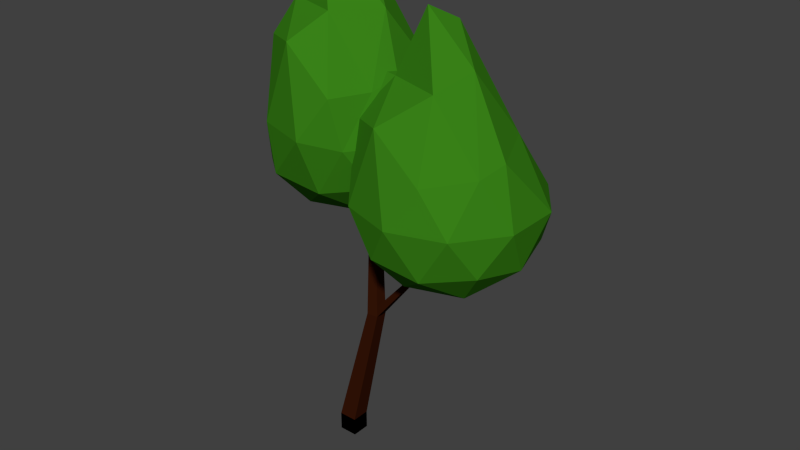# Source: tree1.blend  (saved by Blender 2.76.0; exported with 4.5.12 LTS)
import bpy
from mathutils import Matrix  # noqa: F401  (used for matrix-valued properties, if any)

bpy.ops.wm.read_factory_settings(use_empty=True)
scene = bpy.context.scene
scene.name = 'Scene'

# ---- collections
col_collection_1 = bpy.data.collections.new('Collection 1'); scene.collection.children.link(col_collection_1)

# ---- materials (node trees are filled in below, after node groups)
mat_leaves = bpy.data.materials.new('Leaves')
mat_leaves.alpha_threshold = 0.0
mat_leaves.use_transparent_shadow = False
mat_leaves.diffuse_color = (0.0404, 0.2203, 0.009015, 1.0)
mat_leaves.roughness = 0.5
mat_log = bpy.data.materials.new('Log')
mat_log.alpha_threshold = 0.0
mat_log.use_transparent_shadow = False
mat_log.diffuse_color = (0.03968, 0.008242, 0.002166, 1.0)
mat_log.roughness = 0.5

# ---- material node trees

# ---- world
world_world = bpy.data.worlds.new('World'); scene.world = world_world
world_world.color = (0.05088, 0.05088, 0.05088)
world_world.use_sun_shadow = False
world_world.sun_shadow_jitter_overblur = 0.0
world_world.cycles.sampling_method = 'MANUAL'
world_world.cycles.sample_map_resolution = 256

# ---- meshes
me_icosphere = bpy.data.meshes.new('Icosphere')
me_icosphere.from_pydata([(1.356, -0.03707, 2.334), (2.08, -0.5628, 2.887), (1.08, -0.8877, 2.887), (0.462, -0.03707, 2.887), (1.08, 0.8136, 2.887), (2.08, 0.4887, 2.887), (1.633, -0.8877, 3.781), (0.6328, -0.5628, 4.126), (0.6216, 0.258, 4.117), (1.517, 0.3356, 4.304), (2.146, -0.2844, 3.968), (1.252, -0.2844, 5.238), (1.194, -0.5371, 2.483), (1.782, -0.3461, 2.483), (1.619, -0.8461, 2.808), (2.207, -0.03707, 2.808), (1.782, 0.2719, 2.483), (0.8307, -0.03707, 2.483), (0.6682, -0.5371, 2.808), (1.194, 0.4629, 2.483), (0.6682, 0.4629, 2.808), (1.619, 0.7719, 2.808), (2.307, -0.3461, 3.334), (2.307, 0.2719, 3.334), (1.356, -1.037, 3.334), (1.944, -0.8461, 3.334), (0.4054, -0.3461, 3.334), (0.7686, -0.8461, 3.334), (0.7574, 0.5413, 3.67), (0.3941, 0.04131, 3.67), (1.944, 0.7719, 3.334), (1.345, 0.7323, 3.67), (2.045, -0.5371, 3.86), (1.094, -0.8461, 4.204), (0.4945, -0.2677, 4.54), (0.9778, 0.294, 4.383), (1.94, 0.2156, 4.046), (1.519, -0.5371, 4.529), (1.778, -0.2844, 4.744), (0.9311, -0.3461, 4.529), (0.9198, 0.0413, 4.521), (1.403, -0.01505, 5.08), (0.08673, 0.002845, 2.845), (0.8103, -0.5229, 3.397), (-0.1897, -0.8478, 3.397), (-0.8077, 0.002845, 3.397), (-0.01418, 0.9113, 3.222), (0.8103, 0.5286, 3.397), (0.5722, -0.8764, 4.36), (-0.4278, -0.5514, 4.705), (-0.4958, 0.4862, 4.402), (0.4229, 0.4333, 4.639), (0.8767, -0.2445, 4.479), (-0.01777, -0.2445, 5.749), (-0.07572, -0.4971, 2.994), (0.5121, -0.3062, 2.994), (0.3496, -0.8062, 3.319), (0.9374, 0.002845, 3.319), (0.5121, 0.3119, 2.994), (-0.439, 0.002845, 2.994), (-0.6015, -0.4972, 3.319), (-0.07572, 0.5028, 2.994), (-0.426, 0.5606, 3.143), (0.3496, 0.8119, 3.319), (1.038, -0.3062, 3.845), (1.038, 0.3119, 3.845), (0.2958, -1.026, 3.913), (0.6745, -0.8062, 3.845), (-0.712, -0.1179, 3.618), (-0.2919, -0.8347, 3.913), (-0.3368, 0.639, 4.005), (-0.7232, 0.2695, 3.954), (0.6745, 0.8119, 3.845), (0.251, 0.83, 4.005), (0.7749, -0.4972, 4.37), (0.03297, -0.8347, 4.783), (-0.6228, -0.03948, 4.825), (-0.1164, 0.3916, 4.718), (0.8459, 0.3133, 4.381), (0.2492, -0.4971, 5.04), (0.6834, -0.1867, 5.079), (-0.3386, -0.3062, 5.04), (-0.1975, 0.2695, 4.805), (0.3089, 0.08262, 5.415)], [], [(0, 13, 12), (1, 13, 15), (0, 12, 17), (0, 17, 19), (0, 19, 16), (1, 15, 22), (2, 14, 24), (3, 18, 26), (4, 20, 28), (5, 21, 30), (1, 22, 25), (2, 24, 27), (3, 26, 29), (4, 28, 31), (5, 30, 23), (6, 32, 37), (7, 33, 39), (8, 34, 40), (9, 35, 41), (10, 36, 38), (38, 41, 11), (38, 36, 41), (36, 9, 41), (41, 40, 11), (41, 35, 40), (35, 8, 40), (40, 39, 11), (40, 34, 39), (34, 7, 39), (39, 37, 11), (39, 33, 37), (33, 6, 37), (37, 38, 11), (37, 32, 38), (32, 10, 38), (23, 36, 10), (23, 30, 36), (30, 9, 36), (31, 35, 9), (31, 28, 35), (28, 8, 35), (29, 34, 8), (29, 26, 34), (26, 7, 34), (27, 33, 7), (27, 24, 33), (24, 6, 33), (25, 32, 6), (25, 22, 32), (22, 10, 32), (30, 31, 9), (30, 21, 31), (21, 4, 31), (28, 29, 8), (28, 20, 29), (20, 3, 29), (26, 27, 7), (26, 18, 27), (18, 2, 27), (24, 25, 6), (24, 14, 25), (14, 1, 25), (22, 23, 10), (22, 15, 23), (15, 5, 23), (16, 21, 5), (16, 19, 21), (19, 4, 21), (19, 20, 4), (19, 17, 20), (17, 3, 20), (17, 18, 3), (17, 12, 18), (12, 2, 18), (15, 16, 5), (15, 13, 16), (13, 0, 16), (12, 14, 2), (12, 13, 14), (13, 1, 14), (42, 55, 54), (43, 55, 57), (42, 54, 59), (42, 59, 61), (42, 61, 58), (43, 57, 64), (44, 56, 66), (45, 60, 68), (46, 62, 70), (47, 63, 72), (43, 64, 67), (44, 66, 69), (45, 68, 71), (46, 70, 73), (47, 72, 65), (48, 74, 79), (49, 75, 81), (50, 76, 82), (51, 77, 83), (52, 78, 80), (80, 83, 53), (80, 78, 83), (78, 51, 83), (83, 82, 53), (83, 77, 82), (77, 50, 82), (82, 81, 53), (82, 76, 81), (76, 49, 81), (81, 79, 53), (81, 75, 79), (75, 48, 79), (79, 80, 53), (79, 74, 80), (74, 52, 80), (65, 78, 52), (65, 72, 78), (72, 51, 78), (73, 77, 51), (73, 70, 77), (70, 50, 77), (71, 76, 50), (71, 68, 76), (68, 49, 76), (69, 75, 49), (69, 66, 75), (66, 48, 75), (67, 74, 48), (67, 64, 74), (64, 52, 74), (72, 73, 51), (72, 63, 73), (63, 46, 73), (70, 71, 50), (70, 62, 71), (62, 45, 71), (68, 69, 49), (68, 60, 69), (60, 44, 69), (66, 67, 48), (66, 56, 67), (56, 43, 67), (64, 65, 52), (64, 57, 65), (57, 47, 65), (58, 63, 47), (58, 61, 63), (61, 46, 63), (61, 62, 46), (61, 59, 62), (59, 45, 62), (59, 60, 45), (59, 54, 60), (54, 44, 60), (57, 58, 47), (57, 55, 58), (55, 42, 58), (54, 56, 44), (54, 55, 56), (55, 43, 56)])
_ca = me_icosphere.color_attributes.new('Col', 'BYTE_COLOR', 'CORNER')
_ca.data.foreach_set('color', [0.01444, 0.2961, 0.0331, 1.0, 0.01521, 0.3005, 0.03434, 1.0, 0.01938, 0.3095, 0.04092, 1.0, 0.01444, 0.2961, 0.0331, 1.0, 0.01521, 0.3005, 0.03434, 1.0, 0.01444, 0.2961, 0.0331, 1.0, 0.01444, 0.2961, 0.0331, 1.0, 0.01444, 0.2961, 0.0331, 1.0, 0.01444, 0.2961, 0.0331, 1.0, 0.01444, 0.2961, 0.0331, 1.0, 0.01444, 0.2961, 0.0331, 1.0, 0.01444, 0.2961, 0.0331, 1.0, 0.01444, 0.2961, 0.0331, 1.0, 0.01444, 0.2961, 0.0331, 1.0, 0.01444, 0.2961, 0.0331, 1.0, 0.01444, 0.2961, 0.0331, 1.0, 0.01444, 0.2961, 0.0331, 1.0, 0.01444, 0.2961, 0.0331, 1.0, 0.01444, 0.2961, 0.0331, 1.0, 0.01521, 0.2961, 0.03434, 1.0, 0.01444, 0.2961, 0.0331, 1.0, 0.01444, 0.2961, 0.0331, 1.0, 0.01444, 0.2961, 0.0331, 1.0, 0.01444, 0.2961, 0.0331, 1.0, 0.01161, 0.2195, 0.02624, 1.0, 0.01444, 0.2961, 0.0331, 1.0, 0.01444, 0.2961, 0.0331, 1.0, 0.01444, 0.2961, 0.0331, 1.0, 0.01444, 0.2961, 0.0331, 1.0, 0.01444, 0.2961, 0.0331, 1.0, 0.01444, 0.2961, 0.0331, 1.0, 0.01444, 0.2961, 0.0331, 1.0, 0.01444, 0.2961, 0.0331, 1.0, 0.01444, 0.2961, 0.0331, 1.0, 0.01444, 0.2961, 0.0331, 1.0, 0.01444, 0.2961, 0.0331, 1.0, 0.01444, 0.2961, 0.0331, 1.0, 0.9911, 1.0, 0.9911, 1.0, 1.0, 1.0, 1.0, 1.0, 0.01161, 0.2195, 0.02624, 1.0, 0.01444, 0.2961, 0.0331, 1.0, 0.01444, 0.2961, 0.0331, 1.0, 0.01444, 0.2961, 0.0331, 1.0, 0.01521, 0.3005, 0.03434, 1.0, 0.01444, 0.2961, 0.0331, 1.0, 0.01444, 0.2961, 0.0331, 1.0, 0.01444, 0.2961, 0.0331, 1.0, 0.01444, 0.2961, 0.0331, 1.0, 0.01444, 0.2961, 0.0331, 1.0, 0.01444, 0.2961, 0.0331, 1.0, 0.01444, 0.2961, 0.0331, 1.0, 1.0, 1.0, 1.0, 1.0, 0.3813, 0.6654, 0.4233, 1.0, 0.02029, 0.314, 0.04092, 1.0, 0.01229, 0.227, 0.02624, 1.0, 0.01444, 0.2961, 0.0331, 1.0, 0.01444, 0.2961, 0.0331, 1.0, 0.01444, 0.2961, 0.0331, 1.0, 0.01444, 0.2961, 0.0331, 1.0, 0.01444, 0.2961, 0.0331, 1.0, 0.04817, 0.3613, 0.07819, 1.0, 0.01444, 0.2961, 0.0331, 1.0, 0.01764, 0.3095, 0.0382, 1.0, 0.01444, 0.2961, 0.0331, 1.0, 0.01444, 0.2961, 0.0331, 1.0, 0.01444, 0.2961, 0.0331, 1.0, 0.01444, 0.2961, 0.0331, 1.0, 0.01229, 0.227, 0.02624, 1.0, 0.01444, 0.2961, 0.0331, 1.0, 0.01444, 0.2961, 0.0331, 1.0, 0.01444, 0.2961, 0.0331, 1.0, 0.01444, 0.2961, 0.0331, 1.0, 0.01444, 0.2961, 0.0331, 1.0, 0.01444, 0.2961, 0.0331, 1.0, 0.01444, 0.2961, 0.0331, 1.0, 0.01444, 0.2961, 0.0331, 1.0, 0.7305, 0.855, 0.7454, 1.0, 0.02029, 0.314, 0.04092, 1.0, 0.02029, 0.314, 0.04092, 1.0, 0.01444, 0.2961, 0.0331, 1.0, 0.01764, 0.3095, 0.0382, 1.0, 0.02519, 0.3185, 0.04817, 1.0, 0.4125, 0.6795, 0.4508, 1.0, 0.01444, 0.2961, 0.0331, 1.0, 0.01444, 0.2961, 0.0331, 1.0, 0.6038, 0.7991, 0.6308, 1.0, 0.01444, 0.2961, 0.0331, 1.0, 0.01444, 0.2961, 0.0331, 1.0, 0.01444, 0.2961, 0.0331, 1.0, 0.01521, 0.2961, 0.03434, 1.0, 0.01444, 0.2961, 0.0331, 1.0, 0.01444, 0.2961, 0.0331, 1.0, 0.01444, 0.2961, 0.0331, 1.0, 0.01444, 0.2961, 0.0331, 1.0, 0.01444, 0.2961, 0.0331, 1.0, 0.01444, 0.2961, 0.0331, 1.0, 0.01444, 0.2961, 0.0331, 1.0, 0.0331, 0.3372, 0.05951, 1.0, 0.01521, 0.2961, 0.03434, 1.0, 0.01444, 0.2961, 0.0331, 1.0, 0.01444, 0.2961, 0.0331, 1.0, 0.0331, 0.3372, 0.05951, 1.0, 0.01444, 0.2961, 0.0331, 1.0, 0.01444, 0.2961, 0.0331, 1.0, 0.0331, 0.3372, 0.05951, 1.0, 0.01444, 0.2961, 0.0331, 1.0, 0.01444, 0.2961, 0.0331, 1.0, 0.01444, 0.2961, 0.0331, 1.0, 0.01444, 0.2961, 0.0331, 1.0, 0.01444, 0.2961, 0.0331, 1.0, 0.01444, 0.2961, 0.0331, 1.0, 0.01444, 0.2961, 0.0331, 1.0, 0.01229, 0.227, 0.02624, 1.0, 0.01444, 0.2961, 0.0331, 1.0, 0.01444, 0.2961, 0.0331, 1.0, 0.01444, 0.2961, 0.0331, 1.0, 0.01229, 0.227, 0.02624, 1.0, 0.01444, 0.2961, 0.0331, 1.0, 0.01444, 0.2961, 0.0331, 1.0, 0.01444, 0.2961, 0.0331, 1.0, 1.0, 1.0, 1.0, 1.0, 0.0331, 0.3372, 0.05781, 1.0, 0.01444, 0.2961, 0.0331, 1.0, 1.0, 1.0, 1.0, 1.0, 1.0, 1.0, 1.0, 1.0, 1.0, 1.0, 1.0, 1.0, 1.0, 1.0, 1.0, 1.0, 1.0, 1.0, 1.0, 1.0, 1.0, 1.0, 1.0, 1.0, 1.0, 1.0, 1.0, 1.0, 1.0, 1.0, 1.0, 1.0, 1.0, 1.0, 1.0, 1.0, 0.01444, 0.2961, 0.0331, 1.0, 0.01444, 0.2961, 0.0331, 1.0, 0.01444, 0.2961, 0.0331, 1.0, 0.01444, 0.2961, 0.0331, 1.0, 0.01444, 0.2961, 0.0331, 1.0, 0.01444, 0.2961, 0.0331, 1.0, 0.01444, 0.2961, 0.0331, 1.0, 0.01444, 0.2961, 0.0331, 1.0, 0.01444, 0.2961, 0.0331, 1.0, 0.01444, 0.2961, 0.0331, 1.0, 0.01444, 0.2961, 0.0331, 1.0, 0.01444, 0.2961, 0.0331, 1.0, 0.01444, 0.2961, 0.0331, 1.0, 0.01444, 0.2961, 0.0331, 1.0, 0.01444, 0.2961, 0.0331, 1.0, 0.01444, 0.2961, 0.0331, 1.0, 0.01444, 0.2961, 0.0331, 1.0, 0.01444, 0.2961, 0.0331, 1.0, 0.01444, 0.2961, 0.0331, 1.0, 0.01444, 0.2961, 0.0331, 1.0, 0.01229, 0.227, 0.02624, 1.0, 0.01444, 0.2961, 0.0331, 1.0, 0.01444, 0.2961, 0.0331, 1.0, 0.01444, 0.2961, 0.0331, 1.0, 0.01444, 0.2961, 0.0331, 1.0, 0.01161, 0.2195, 0.02624, 1.0, 0.01444, 0.2961, 0.0331, 1.0, 1.0, 1.0, 1.0, 1.0, 1.0, 1.0, 1.0, 1.0, 1.0, 1.0, 1.0, 1.0, 0.9734, 0.9911, 0.9823, 1.0, 0.01444, 0.2961, 0.0331, 1.0, 0.402, 0.6724, 0.4342, 1.0, 0.01444, 0.2961, 0.0331, 1.0, 0.01444, 0.2961, 0.0331, 1.0, 1.0, 1.0, 1.0, 1.0, 0.5841, 0.7835, 0.6105, 1.0, 0.01444, 0.2961, 0.0331, 1.0, 1.0, 1.0, 1.0, 1.0, 0.01521, 0.3005, 0.03434, 1.0, 0.01444, 0.2961, 0.0331, 1.0, 0.01444, 0.2961, 0.0331, 1.0, 0.01444, 0.2961, 0.0331, 1.0, 0.01444, 0.2961, 0.0331, 1.0, 0.01444, 0.2961, 0.0331, 1.0, 0.01444, 0.2961, 0.0331, 1.0, 0.01444, 0.2961, 0.0331, 1.0, 0.01444, 0.2961, 0.0331, 1.0, 0.01444, 0.2961, 0.0331, 1.0, 0.01521, 0.2961, 0.03434, 1.0, 0.01444, 0.2961, 0.0331, 1.0, 0.01521, 0.2961, 0.03434, 1.0, 0.01444, 0.2961, 0.0331, 1.0, 0.01444, 0.2961, 0.0331, 1.0, 0.02217, 0.314, 0.04519, 1.0, 0.01444, 0.2961, 0.0331, 1.0, 0.01444, 0.2961, 0.0331, 1.0, 0.02217, 0.314, 0.04519, 1.0, 0.03434, 0.3419, 0.05951, 1.0, 0.01444, 0.2961, 0.0331, 1.0, 0.03434, 0.3419, 0.05951, 1.0, 0.01444, 0.2961, 0.0331, 1.0, 0.01444, 0.2961, 0.0331, 1.0, 0.01444, 0.2961, 0.0331, 1.0, 0.08022, 0.4072, 0.1119, 1.0, 0.01444, 0.2961, 0.0331, 1.0, 0.01444, 0.2961, 0.0331, 1.0, 0.01444, 0.2961, 0.0331, 1.0, 0.03434, 0.3372, 0.05781, 1.0, 0.01444, 0.2961, 0.0331, 1.0, 0.01161, 0.2195, 0.02624, 1.0, 0.01444, 0.2961, 0.0331, 1.0, 0.01444, 0.2961, 0.0331, 1.0, 0.01444, 0.2961, 0.0331, 1.0, 0.01161, 0.2195, 0.02624, 1.0, 0.01444, 0.2961, 0.0331, 1.0, 0.01444, 0.2961, 0.0331, 1.0, 0.01444, 0.2961, 0.0331, 1.0, 0.01444, 0.2961, 0.0331, 1.0, 0.01444, 0.2961, 0.0331, 1.0, 0.01444, 0.2961, 0.0331, 1.0, 0.01444, 0.2961, 0.0331, 1.0, 0.01444, 0.2961, 0.0331, 1.0, 0.01444, 0.2961, 0.0331, 1.0, 0.01444, 0.2961, 0.0331, 1.0, 0.01444, 0.2961, 0.0331, 1.0, 0.01444, 0.2961, 0.0331, 1.0, 0.01938, 0.3095, 0.04092, 1.0, 0.01444, 0.2961, 0.0331, 1.0, 0.01444, 0.2961, 0.0331, 1.0, 0.01444, 0.2961, 0.0331, 1.0, 0.01444, 0.2961, 0.0331, 1.0, 0.01444, 0.2961, 0.0331, 1.0, 0.01444, 0.2961, 0.0331, 1.0, 0.016, 0.3005, 0.03434, 1.0, 0.01444, 0.2961, 0.0331, 1.0, 0.016, 0.3005, 0.03434, 1.0, 0.01444, 0.2961, 0.0331, 1.0, 0.01444, 0.2961, 0.0331, 1.0, 0.01938, 0.3095, 0.04092, 1.0, 0.01521, 0.2961, 0.03434, 1.0, 0.01444, 0.2961, 0.0331, 1.0, 0.01938, 0.3095, 0.04092, 1.0, 0.01521, 0.3005, 0.03434, 1.0, 0.01521, 0.2961, 0.03434, 1.0, 0.01521, 0.3005, 0.03434, 1.0, 0.01444, 0.2961, 0.0331, 1.0, 0.01521, 0.2961, 0.03434, 1.0, 0.01444, 0.2961, 0.0331, 1.0, 0.01444, 0.2961, 0.0331, 1.0, 0.01444, 0.2961, 0.0331, 1.0, 1.0, 1.0, 1.0, 1.0, 1.0, 1.0, 1.0, 1.0, 1.0, 1.0, 1.0, 1.0, 0.01444, 0.2961, 0.0331, 1.0, 0.01444, 0.2961, 0.0331, 1.0, 0.01681, 0.3005, 0.03689, 1.0, 0.01444, 0.2961, 0.0331, 1.0, 0.01681, 0.3005, 0.03689, 1.0, 0.01444, 0.2961, 0.0331, 1.0, 0.01444, 0.2961, 0.0331, 1.0, 0.01444, 0.2961, 0.0331, 1.0, 0.01444, 0.2961, 0.0331, 1.0, 1.0, 1.0, 1.0, 1.0, 1.0, 1.0, 1.0, 1.0, 1.0, 1.0, 1.0, 1.0, 0.01444, 0.2961, 0.0331, 1.0, 0.01764, 0.305, 0.0382, 1.0, 0.01444, 0.2961, 0.0331, 1.0, 0.01444, 0.2961, 0.0331, 1.0, 0.01444, 0.2961, 0.0331, 1.0, 0.01444, 0.2961, 0.0331, 1.0, 0.01444, 0.2961, 0.0331, 1.0, 0.01444, 0.2961, 0.0331, 1.0, 0.01444, 0.2961, 0.0331, 1.0, 0.01444, 0.2961, 0.0331, 1.0, 0.01521, 0.2961, 0.03434, 1.0, 0.01444, 0.2961, 0.0331, 1.0, 1.0, 1.0, 1.0, 1.0, 1.0, 1.0, 1.0, 1.0, 0.01444, 0.2961, 0.0331, 1.0, 0.01444, 0.2961, 0.0331, 1.0, 0.01444, 0.2961, 0.0331, 1.0, 0.01444, 0.2961, 0.0331, 1.0, 0.01444, 0.2961, 0.0331, 1.0, 0.01444, 0.2961, 0.0331, 1.0, 0.01444, 0.2961, 0.0331, 1.0, 0.01444, 0.2961, 0.0331, 1.0, 0.01444, 0.2961, 0.0331, 1.0, 0.01444, 0.2961, 0.0331, 1.0, 0.01681, 0.305, 0.03689, 1.0, 0.01444, 0.2961, 0.0331, 1.0, 0.01444, 0.2961, 0.0331, 1.0, 0.01521, 0.3005, 0.03434, 1.0, 0.01444, 0.2961, 0.0331, 1.0, 0.01444, 0.2961, 0.0331, 1.0, 0.01444, 0.2961, 0.0331, 1.0, 0.01444, 0.2961, 0.0331, 1.0, 0.01444, 0.2961, 0.0331, 1.0, 0.01444, 0.2961, 0.0331, 1.0, 0.01444, 0.2961, 0.0331, 1.0, 0.01444, 0.2961, 0.0331, 1.0, 0.01444, 0.2961, 0.0331, 1.0, 0.01444, 0.2961, 0.0331, 1.0, 0.01444, 0.2961, 0.0331, 1.0, 0.01444, 0.2961, 0.0331, 1.0, 0.01444, 0.2961, 0.0331, 1.0, 0.01444, 0.2961, 0.0331, 1.0, 0.1413, 0.4735, 0.1779, 1.0, 0.01444, 0.2961, 0.0331, 1.0, 0.01521, 0.3005, 0.03434, 1.0, 0.1413, 0.4735, 0.1779, 1.0, 0.01444, 0.2961, 0.0331, 1.0, 0.01444, 0.2961, 0.0331, 1.0, 0.01444, 0.2961, 0.0331, 1.0, 0.01444, 0.2961, 0.0331, 1.0, 0.01444, 0.2961, 0.0331, 1.0, 0.01444, 0.2961, 0.0331, 1.0, 0.01444, 0.2961, 0.0331, 1.0, 0.01444, 0.2961, 0.0331, 1.0, 0.01444, 0.2961, 0.0331, 1.0, 0.01444, 0.2961, 0.0331, 1.0, 0.01444, 0.2961, 0.0331, 1.0, 0.01444, 0.2961, 0.0331, 1.0, 0.01444, 0.2961, 0.0331, 1.0, 0.01444, 0.2961, 0.0331, 1.0, 0.01444, 0.2961, 0.0331, 1.0, 0.01444, 0.2961, 0.0331, 1.0, 0.01444, 0.2961, 0.0331, 1.0, 0.01444, 0.2961, 0.0331, 1.0, 0.01444, 0.2961, 0.0331, 1.0, 0.01444, 0.2961, 0.0331, 1.0, 0.01444, 0.2961, 0.0331, 1.0, 0.01444, 0.2961, 0.0331, 1.0, 0.01444, 0.2961, 0.0331, 1.0, 0.01444, 0.2961, 0.0331, 1.0, 0.01444, 0.2961, 0.0331, 1.0, 0.01444, 0.2961, 0.0331, 1.0, 0.01444, 0.2961, 0.0331, 1.0, 0.01444, 0.2961, 0.0331, 1.0, 0.01444, 0.2961, 0.0331, 1.0, 0.01444, 0.2961, 0.0331, 1.0, 0.01521, 0.3005, 0.03434, 1.0, 0.01444, 0.2961, 0.0331, 1.0, 0.01444, 0.2961, 0.0331, 1.0, 0.01444, 0.2961, 0.0331, 1.0, 0.01444, 0.2961, 0.0331, 1.0, 0.01444, 0.2961, 0.0331, 1.0, 0.01444, 0.2961, 0.0331, 1.0, 0.01444, 0.2961, 0.0331, 1.0, 0.01444, 0.2961, 0.0331, 1.0, 0.01444, 0.2961, 0.0331, 1.0, 0.01444, 0.2961, 0.0331, 1.0, 1.0, 1.0, 1.0, 1.0, 0.01444, 0.2961, 0.0331, 1.0, 0.1221, 0.4564, 0.162, 1.0, 0.03071, 0.3278, 0.05448, 1.0, 0.01444, 0.2961, 0.0331, 1.0, 0.01444, 0.2961, 0.0331, 1.0, 0.01444, 0.2961, 0.0331, 1.0, 0.01444, 0.2961, 0.0331, 1.0, 0.01444, 0.2961, 0.0331, 1.0, 0.01444, 0.2961, 0.0331, 1.0, 0.01444, 0.2961, 0.0331, 1.0, 0.01444, 0.2961, 0.0331, 1.0, 0.01444, 0.2961, 0.0331, 1.0, 0.01444, 0.2961, 0.0331, 1.0, 0.01444, 0.2961, 0.0331, 1.0, 0.01444, 0.2961, 0.0331, 1.0, 0.01444, 0.2961, 0.0331, 1.0, 0.01444, 0.2961, 0.0331, 1.0, 0.01444, 0.2961, 0.0331, 1.0, 0.01444, 0.2961, 0.0331, 1.0, 0.01444, 0.2961, 0.0331, 1.0, 0.01444, 0.2961, 0.0331, 1.0, 0.01444, 0.2961, 0.0331, 1.0, 0.01444, 0.2961, 0.0331, 1.0, 0.01444, 0.2961, 0.0331, 1.0, 0.01444, 0.2961, 0.0331, 1.0, 0.01444, 0.2961, 0.0331, 1.0, 0.01444, 0.2961, 0.0331, 1.0, 0.01444, 0.2961, 0.0331, 1.0, 0.01444, 0.2961, 0.0331, 1.0, 0.01444, 0.2961, 0.0331, 1.0, 0.01444, 0.2961, 0.0331, 1.0, 0.01444, 0.2961, 0.0331, 1.0, 0.01444, 0.2961, 0.0331, 1.0, 0.01521, 0.3005, 0.03434, 1.0, 0.01444, 0.2961, 0.0331, 1.0, 0.01444, 0.2961, 0.0331, 1.0, 0.01444, 0.2961, 0.0331, 1.0, 0.01521, 0.3005, 0.03434, 1.0, 0.01444, 0.2961, 0.0331, 1.0, 1.0, 1.0, 1.0, 1.0, 0.01444, 0.2961, 0.0331, 1.0, 1.0, 1.0, 1.0, 1.0, 0.01444, 0.2961, 0.0331, 1.0, 0.01444, 0.2961, 0.0331, 1.0, 0.01444, 0.2961, 0.0331, 1.0, 0.01444, 0.2961, 0.0331, 1.0, 0.01444, 0.2961, 0.0331, 1.0, 0.01444, 0.2961, 0.0331, 1.0, 0.01521, 0.2961, 0.03434, 1.0, 0.01444, 0.2961, 0.0331, 1.0, 0.01521, 0.2961, 0.03434, 1.0, 0.01444, 0.2961, 0.0331, 1.0, 0.01444, 0.2961, 0.0331, 1.0, 0.01444, 0.2961, 0.0331, 1.0, 0.01444, 0.2961, 0.0331, 1.0, 0.01444, 0.2961, 0.0331, 1.0, 0.01444, 0.2961, 0.0331, 1.0, 0.01444, 0.2961, 0.0331, 1.0, 0.01444, 0.2961, 0.0331, 1.0, 0.01444, 0.2961, 0.0331, 1.0, 0.01444, 0.2961, 0.0331, 1.0, 0.01444, 0.2961, 0.0331, 1.0, 0.01444, 0.2961, 0.0331, 1.0, 0.01444, 0.2961, 0.0331, 1.0, 0.01444, 0.2961, 0.0331, 1.0, 0.01444, 0.2961, 0.0331, 1.0, 0.01444, 0.2961, 0.0331, 1.0, 0.01444, 0.2961, 0.0331, 1.0, 0.01444, 0.2961, 0.0331, 1.0, 0.01444, 0.2961, 0.0331, 1.0, 0.01444, 0.2961, 0.0331, 1.0, 0.01444, 0.2961, 0.0331, 1.0, 0.01444, 0.2961, 0.0331, 1.0, 0.01521, 0.3005, 0.03434, 1.0, 0.01444, 0.2961, 0.0331, 1.0, 0.01764, 0.305, 0.0382, 1.0, 0.01444, 0.2961, 0.0331, 1.0, 0.01764, 0.305, 0.0382, 1.0, 0.04667, 0.3613, 0.07619, 1.0, 0.01444, 0.2961, 0.0331, 1.0, 1.0, 1.0, 1.0, 1.0, 1.0, 1.0, 1.0, 1.0, 1.0, 1.0, 1.0, 1.0, 1.0, 1.0, 1.0, 1.0, 1.0, 1.0, 1.0, 1.0, 1.0, 1.0, 1.0, 1.0, 1.0, 1.0, 1.0, 1.0, 1.0, 1.0, 1.0, 1.0, 1.0, 1.0, 1.0, 1.0, 0.01444, 0.2961, 0.0331, 1.0, 0.01521, 0.2961, 0.03434, 1.0, 0.01444, 0.2961, 0.0331, 1.0, 0.01444, 0.2961, 0.0331, 1.0, 0.01444, 0.2961, 0.0331, 1.0, 0.01521, 0.2961, 0.03434, 1.0, 0.01444, 0.2961, 0.0331, 1.0, 0.01444, 0.2961, 0.0331, 1.0, 0.01521, 0.2961, 0.03434, 1.0, 0.01444, 0.2961, 0.0331, 1.0, 0.01444, 0.2961, 0.0331, 1.0, 0.01444, 0.2961, 0.0331, 1.0, 0.01444, 0.2961, 0.0331, 1.0, 0.01681, 0.3005, 0.03689, 1.0, 0.01444, 0.2961, 0.0331, 1.0, 0.01681, 0.3005, 0.03689, 1.0, 0.01444, 0.2961, 0.0331, 1.0, 0.01444, 0.2961, 0.0331, 1.0, 0.01681, 0.3005, 0.03689, 1.0, 0.01444, 0.2961, 0.0331, 1.0, 0.01444, 0.2961, 0.0331, 1.0, 0.01681, 0.3005, 0.03689, 1.0, 0.01444, 0.2961, 0.0331, 1.0, 0.01444, 0.2961, 0.0331, 1.0, 0.01444, 0.2961, 0.0331, 1.0, 0.01444, 0.2961, 0.0331, 1.0, 0.01444, 0.2961, 0.0331, 1.0, 0.01444, 0.2961, 0.0331, 1.0, 0.01444, 0.2961, 0.0331, 1.0, 0.03434, 0.3419, 0.06125, 1.0, 0.01444, 0.2961, 0.0331, 1.0, 0.01444, 0.2961, 0.0331, 1.0, 0.01444, 0.2961, 0.0331, 1.0, 0.01444, 0.2961, 0.0331, 1.0, 0.01444, 0.2961, 0.0331, 1.0, 0.01444, 0.2961, 0.0331, 1.0, 0.01444, 0.2961, 0.0331, 1.0, 0.01764, 0.305, 0.0382, 1.0, 0.01444, 0.2961, 0.0331, 1.0, 0.01444, 0.2961, 0.0331, 1.0, 0.01444, 0.2961, 0.0331, 1.0, 0.01764, 0.305, 0.0382, 1.0, 0.01444, 0.2961, 0.0331, 1.0, 0.0319, 0.3372, 0.05781, 1.0, 0.01764, 0.305, 0.0382, 1.0])
me_icosphere.materials.append(mat_leaves)
me_icosphere.use_remesh_preserve_volume = False
me_icosphere.use_remesh_preserve_attributes = False
me_icosphere.use_mirror_vertex_groups = False
me_icosphere.update()
me_cube_001 = bpy.data.meshes.new('Cube.001')
me_cube_001.from_pydata([(-1.0, -1.0, -1.0), (-1.0, -1.0, 1.0), (-1.0, 1.0, -1.0), (-1.0, 1.0, 1.0), (1.0, -1.0, -1.0), (1.0, -1.0, 1.0), (1.0, 1.0, -1.0), (1.0, 1.0, 1.0), (-1.0, -1.0, -1.0), (-1.0, -1.0, 1.0), (-1.0, 1.0, -1.0), (-1.0, 1.0, 1.0), (1.0, -1.0, -1.0), (1.0, -1.0, 1.0), (1.0, 1.0, -1.0), (1.0, 1.0, 1.0), (-1.0, -1.0, -1.0), (-1.0, -1.0, 1.0), (-1.0, 1.0, -1.0), (-1.0, 1.0, 1.0), (1.0, -1.0, -1.0), (1.0, -1.0, 1.0), (1.0, 1.0, -1.0), (1.0, 1.0, 1.0), (1.0, 1.0, 1.0), (1.0, 1.0, -1.0), (1.0, -1.0, 1.0), (1.0, -1.0, -1.0), (2.836, -0.6691, 15.27), (2.836, 0.6691, 15.27), (4.171, 0.6691, 15.36), (4.171, -0.6691, 15.36), (1.818, 0.924, 24.56), (1.818, 1.879, 24.56), (2.771, 1.879, 24.63), (2.771, 0.924, 24.63), (0.9058, -0.6823, 32.93), (0.9058, 0.2723, 32.93), (1.824, 0.2723, 32.67), (1.824, -0.6823, 32.67), (3.453, 0.0344, 41.0), (3.423, 0.5071, 40.96), (3.893, 0.5413, 41.02), (3.923, 0.06865, 41.06), (1.197, 0.2995, 33.86), (1.172, -0.6073, 33.77), (-2.251, -0.538, 36.79), (-2.251, 0.1221, 36.79), (-1.814, -0.4862, 37.22), (-1.77, 0.1409, 37.26), (-3.594, -0.3852, 40.81), (-3.594, -0.02237, 40.81), (-3.353, -0.3567, 41.05), (-3.33, -0.01204, 41.07), (2.524, -0.432, 35.46), (3.223, -0.1817, 38.26), (1.939, 0.3687, 36.23), (2.681, 0.4379, 38.6), (3.203, 0.4516, 38.24), (2.513, 0.362, 35.45), (2.693, -0.1795, 38.59), (1.932, -0.3934, 36.18), (2.347, 0.3403, 34.78), (1.749, -0.4451, 35.6), (2.355, -0.4924, 34.79), (1.76, 0.352, 35.66), (1.068, 0.3859, 35.97), (1.347, 0.256, 36.31), (1.329, -0.302, 36.28), (1.045, -0.1977, 35.93), (0.6985, 0.6088, 38.48), (0.8982, 0.5484, 38.52), (0.8832, 0.2894, 38.51), (0.6799, 0.3378, 38.47), (2.627, 1.636, 25.85), (2.627, 0.6812, 25.85), (1.68, 0.6812, 25.83), (1.68, 1.636, 25.83), (2.02, 2.743, 25.38), (2.725, 2.705, 25.4), (1.93, 2.254, 26.19), (2.631, 2.229, 26.18), (2.893, 5.431, 31.45), (3.175, 5.402, 31.44), (2.853, 5.093, 31.63), (3.133, 5.075, 31.61), (4.012, -0.488, 16.42), (2.721, -0.488, 16.33), (2.721, 0.8066, 16.33), (4.012, 0.8066, 16.42), (10.39, 0.423, 23.97), (10.39, -0.3565, 23.97), (9.812, 0.5031, 24.19), (9.812, -0.251, 24.19), (13.96, 0.2118, 33.76), (13.96, -0.08819, 33.76), (13.73, 0.2426, 33.85), (13.73, -0.0476, 33.85), (8.535, -0.2309, 21.5), (8.803, -0.3101, 21.04), (8.803, -1.08, 21.04), (8.535, -0.976, 21.5), (9.445, 0.2922, 23.42), (9.935, 0.2124, 23.13), (9.935, -0.5645, 23.13), (9.445, -0.4594, 23.42), (9.907, -3.384, 27.39), (9.636, -3.274, 27.42), (9.693, -3.739, 27.19), (9.464, -3.605, 27.25)], [], [(1, 0, 2, 3), (3, 2, 6, 7), (7, 6, 4, 5), (5, 4, 0, 1), (0, 4, 6, 2), (5, 1, 3, 7), (9, 8, 10, 11), (11, 10, 14, 15), (15, 14, 12, 13), (13, 12, 8, 9), (8, 12, 14, 10), (13, 9, 11, 15), (17, 19, 18, 16), (19, 23, 22, 18), (22, 23, 24, 25), (21, 17, 16, 20), (16, 18, 22, 20), (19, 17, 28, 29), (24, 26, 27, 25), (21, 20, 27, 26), (20, 22, 25, 27), (23, 21, 26, 24), (87, 86, 35, 32), (17, 21, 31, 28), (23, 19, 29, 30), (21, 23, 30, 31), (75, 74, 38, 39), (89, 88, 33, 34), (86, 89, 34, 35), (88, 87, 32, 33), (55, 43, 40, 60), (77, 76, 36, 37), (76, 75, 39, 36), (74, 77, 37, 38), (43, 42, 41, 40), (62, 38, 44, 65), (55, 58, 42, 43), (57, 60, 40, 41), (44, 37, 47, 49), (38, 37, 44), (36, 39, 45), (49, 47, 51, 53), (36, 45, 48, 46), (37, 36, 46, 47), (45, 44, 49, 48), (51, 50, 52, 53), (47, 46, 50, 51), (48, 49, 53, 52), (46, 48, 52, 50), (61, 56, 67, 68), (56, 61, 60, 57), (64, 62, 59, 54), (54, 59, 58, 55), (42, 58, 57, 41), (58, 59, 56, 57), (64, 54, 61, 63), (54, 55, 60, 61), (39, 64, 63, 45), (39, 38, 62, 64), (44, 45, 63, 65), (59, 62, 65, 56), (69, 68, 72, 73), (63, 61, 68, 69), (56, 65, 66, 67), (65, 63, 69, 66), (70, 73, 72, 71), (67, 66, 70, 71), (66, 69, 73, 70), (68, 67, 71, 72), (34, 33, 78, 79), (32, 35, 75, 76), (33, 32, 76, 77), (35, 34, 74, 75), (81, 79, 83, 85), (77, 74, 81, 80), (74, 34, 79, 81), (33, 77, 80, 78), (83, 82, 84, 85), (79, 78, 82, 83), (80, 81, 85, 84), (78, 80, 84, 82), (29, 28, 87, 88), (103, 102, 92, 90), (30, 29, 88, 89), (28, 31, 86, 87), (93, 91, 95, 97), (104, 103, 90, 91), (104, 91, 106, 108), (102, 105, 93, 92), (95, 94, 96, 97), (91, 90, 94, 95), (92, 93, 97, 96), (90, 92, 96, 94), (89, 86, 101, 98), (86, 31, 100, 101), (31, 30, 99, 100), (30, 89, 98, 99), (98, 101, 105, 102), (101, 100, 104, 105), (100, 99, 103, 104), (99, 98, 102, 103), (109, 108, 106, 107), (91, 93, 107, 106), (105, 104, 108, 109), (93, 105, 109, 107)])
_ca = me_cube_001.color_attributes.new('Col', 'BYTE_COLOR', 'CORNER')
_ca.data.foreach_set('color', [1.0, 1.0, 1.0, 1.0, 1.0, 1.0, 1.0, 1.0, 1.0, 1.0, 1.0, 1.0, 1.0, 1.0, 1.0, 1.0, 1.0, 1.0, 1.0, 1.0, 1.0, 1.0, 1.0, 1.0, 1.0, 1.0, 1.0, 1.0, 1.0, 1.0, 1.0, 1.0, 1.0, 1.0, 1.0, 1.0, 1.0, 1.0, 1.0, 1.0, 1.0, 1.0, 1.0, 1.0, 1.0, 1.0, 1.0, 1.0, 1.0, 1.0, 1.0, 1.0, 1.0, 1.0, 1.0, 1.0, 1.0, 1.0, 1.0, 1.0, 1.0, 1.0, 1.0, 1.0, 1.0, 1.0, 1.0, 1.0, 1.0, 1.0, 1.0, 1.0, 1.0, 1.0, 1.0, 1.0, 1.0, 1.0, 1.0, 1.0, 1.0, 1.0, 1.0, 1.0, 1.0, 1.0, 1.0, 1.0, 1.0, 1.0, 1.0, 1.0, 1.0, 1.0, 1.0, 1.0, 1.0, 1.0, 1.0, 1.0, 1.0, 1.0, 1.0, 1.0, 1.0, 1.0, 1.0, 1.0, 1.0, 1.0, 1.0, 1.0, 1.0, 1.0, 1.0, 1.0, 1.0, 1.0, 1.0, 1.0, 1.0, 1.0, 1.0, 1.0, 1.0, 1.0, 1.0, 1.0, 1.0, 1.0, 1.0, 1.0, 1.0, 1.0, 1.0, 1.0, 1.0, 1.0, 1.0, 1.0, 1.0, 1.0, 1.0, 1.0, 1.0, 1.0, 1.0, 1.0, 1.0, 1.0, 1.0, 1.0, 1.0, 1.0, 1.0, 1.0, 1.0, 1.0, 1.0, 1.0, 1.0, 1.0, 1.0, 1.0, 1.0, 1.0, 1.0, 1.0, 1.0, 1.0, 1.0, 1.0, 1.0, 1.0, 1.0, 1.0, 1.0, 1.0, 1.0, 1.0, 1.0, 1.0, 1.0, 1.0, 1.0, 1.0, 1.0, 1.0, 1.0, 1.0, 1.0, 1.0, 0.05448, 0.0185, 0.006512, 1.0, 0.05448, 0.0185, 0.006512, 1.0, 0.05448, 0.0185, 0.006512, 1.0, 0.05448, 0.0185, 0.006512, 1.0, 0.05448, 0.0185, 0.006512, 1.0, 0.05448, 0.0185, 0.006512, 1.0, 0.05448, 0.0185, 0.006512, 1.0, 0.05448, 0.0185, 0.006512, 1.0, 1.0, 1.0, 1.0, 1.0, 1.0, 1.0, 1.0, 1.0, 1.0, 1.0, 1.0, 1.0, 1.0, 1.0, 1.0, 1.0, 0.05448, 0.0185, 0.006512, 1.0, 0.05448, 0.0185, 0.006512, 1.0, 0.05448, 0.0185, 0.006512, 1.0, 0.05448, 0.0185, 0.006512, 1.0, 0.05448, 0.0185, 0.006512, 1.0, 0.05448, 0.0185, 0.006512, 1.0, 0.05951, 0.02122, 0.008568, 1.0, 0.05448, 0.0185, 0.006512, 1.0, 0.05448, 0.0185, 0.006512, 1.0, 0.05448, 0.0185, 0.006512, 1.0, 0.05448, 0.0185, 0.006512, 1.0, 0.05448, 0.0185, 0.006512, 1.0, 0.05781, 0.02122, 0.008023, 1.0, 0.05448, 0.0185, 0.006512, 1.0, 0.05448, 0.0185, 0.006512, 1.0, 0.05951, 0.02122, 0.008568, 1.0, 1.0, 1.0, 1.0, 1.0, 1.0, 1.0, 1.0, 1.0, 1.0, 1.0, 1.0, 1.0, 1.0, 1.0, 1.0, 1.0, 1.0, 1.0, 1.0, 1.0, 1.0, 1.0, 1.0, 1.0, 1.0, 1.0, 1.0, 1.0, 1.0, 1.0, 1.0, 1.0, 1.0, 1.0, 1.0, 1.0, 1.0, 1.0, 1.0, 1.0, 1.0, 1.0, 1.0, 1.0, 1.0, 1.0, 1.0, 1.0, 0.05448, 0.0185, 0.006512, 1.0, 0.05448, 0.0185, 0.006512, 1.0, 0.05448, 0.0185, 0.006512, 1.0, 0.05448, 0.0185, 0.006512, 1.0, 0.05448, 0.0185, 0.006512, 1.0, 0.05448, 0.0185, 0.006512, 1.0, 0.05448, 0.0185, 0.006512, 1.0, 0.05448, 0.0185, 0.006512, 1.0, 0.05448, 0.0185, 0.006512, 1.0, 0.05448, 0.0185, 0.006512, 1.0, 0.05448, 0.0185, 0.006512, 1.0, 0.05448, 0.0185, 0.006512, 1.0, 0.05448, 0.0185, 0.006512, 1.0, 0.05781, 0.02122, 0.008023, 1.0, 0.05448, 0.0185, 0.006512, 1.0, 0.05448, 0.0185, 0.006512, 1.0, 0.05448, 0.0185, 0.006512, 1.0, 0.05448, 0.0185, 0.006512, 1.0, 0.05448, 0.0185, 0.006512, 1.0, 0.05448, 0.0185, 0.006512, 1.0, 0.05448, 0.0185, 0.006512, 1.0, 0.05448, 0.0185, 0.006512, 1.0, 0.05448, 0.0185, 0.006512, 1.0, 0.05448, 0.0185, 0.006512, 1.0, 0.05448, 0.0185, 0.006512, 1.0, 0.05448, 0.0185, 0.006512, 1.0, 0.05448, 0.0185, 0.006512, 1.0, 0.05448, 0.0185, 0.006512, 1.0, 0.05448, 0.0185, 0.006512, 1.0, 0.05448, 0.0185, 0.006512, 1.0, 0.05448, 0.0185, 0.006512, 1.0, 0.05448, 0.0185, 0.006512, 1.0, 0.05448, 0.0185, 0.006512, 1.0, 0.05448, 0.0185, 0.006512, 1.0, 0.05448, 0.0185, 0.006512, 1.0, 0.05448, 0.0185, 0.006512, 1.0, 0.05448, 0.0185, 0.006512, 1.0, 0.05448, 0.0185, 0.006512, 1.0, 0.05448, 0.0185, 0.006512, 1.0, 0.05448, 0.0185, 0.006512, 1.0, 0.05448, 0.0185, 0.006512, 1.0, 0.05448, 0.0185, 0.006512, 1.0, 0.05448, 0.0185, 0.006512, 1.0, 0.05448, 0.0185, 0.006512, 1.0, 0.05448, 0.0185, 0.006512, 1.0, 0.05448, 0.0185, 0.006512, 1.0, 0.05613, 0.01938, 0.006995, 1.0, 0.05448, 0.0185, 0.006512, 1.0, 0.05448, 0.0185, 0.006512, 1.0, 0.05448, 0.0185, 0.006512, 1.0, 0.05448, 0.0185, 0.006512, 1.0, 0.05448, 0.0185, 0.006512, 1.0, 0.02732, 0.01033, 0.004391, 1.0, 0.05448, 0.0185, 0.006512, 1.0, 0.05448, 0.0185, 0.006512, 1.0, 0.0, 0.0, 0.0, 1.0, 0.05448, 0.0185, 0.006512, 1.0, 0.05448, 0.0185, 0.006512, 1.0, 0.05448, 0.0185, 0.006512, 1.0, 0.05613, 0.01938, 0.007499, 1.0, 0.05286, 0.0185, 0.006512, 1.0, 0.05286, 0.0185, 0.006512, 1.0, 0.05448, 0.0185, 0.006512, 1.0, 0.05448, 0.0185, 0.006512, 1.0, 0.05448, 0.0185, 0.006512, 1.0, 0.05448, 0.0185, 0.006512, 1.0, 0.05448, 0.0185, 0.006512, 1.0, 0.05286, 0.01764, 0.006512, 1.0, 0.05448, 0.0185, 0.006512, 1.0, 0.05448, 0.0185, 0.006512, 1.0, 0.05448, 0.0185, 0.006512, 1.0, 0.05448, 0.0185, 0.006512, 1.0, 0.05448, 0.0185, 0.006512, 1.0, 0.05448, 0.0185, 0.006512, 1.0, 0.05286, 0.01764, 0.006512, 1.0, 0.05448, 0.0185, 0.006512, 1.0, 0.05448, 0.0185, 0.006512, 1.0, 0.05448, 0.0185, 0.006512, 1.0, 0.05448, 0.0185, 0.006512, 1.0, 0.05448, 0.0185, 0.006512, 1.0, 0.05448, 0.0185, 0.006512, 1.0, 0.05448, 0.0185, 0.006512, 1.0, 0.05448, 0.0185, 0.006512, 1.0, 0.05448, 0.0185, 0.006512, 1.0, 0.05448, 0.0185, 0.006512, 1.0, 0.05448, 0.0185, 0.006512, 1.0, 0.05448, 0.0185, 0.006512, 1.0, 0.05448, 0.0185, 0.006512, 1.0, 0.05286, 0.01764, 0.006512, 1.0, 0.04817, 0.01764, 0.006049, 1.0, 0.05448, 0.0185, 0.006512, 1.0, 0.05448, 0.0185, 0.006512, 1.0, 0.05448, 0.0185, 0.006512, 1.0, 0.05448, 0.0185, 0.006512, 1.0, 0.05448, 0.0185, 0.006512, 1.0, 0.05448, 0.0185, 0.006512, 1.0, 0.05448, 0.0185, 0.006512, 1.0, 0.05448, 0.0185, 0.006512, 1.0, 0.04817, 0.01764, 0.006049, 1.0, 0.05286, 0.01764, 0.006512, 1.0, 0.06663, 0.02519, 0.01096, 1.0, 0.05951, 0.02122, 0.008023, 1.0, 0.05448, 0.0185, 0.006512, 1.0, 0.05448, 0.0185, 0.006512, 1.0, 0.05951, 0.02122, 0.008023, 1.0, 0.05448, 0.0185, 0.006512, 1.0, 0.0, 0.0, 0.0, 1.0, 0.0, 0.0, 0.0, 1.0, 0.0, 0.0, 0.0, 1.0, 0.0, 0.0, 0.0, 1.0, 0.0, 0.0, 0.0, 1.0, 0.0, 0.0, 0.0, 1.0, 0.05286, 0.0185, 0.006512, 1.0, 0.05286, 0.0185, 0.006512, 1.0, 0.05448, 0.0185, 0.006512, 1.0, 0.05448, 0.0185, 0.006512, 1.0, 0.05448, 0.0185, 0.006512, 1.0, 0.05448, 0.0185, 0.006512, 1.0, 0.05448, 0.0185, 0.006512, 1.0, 0.05448, 0.0185, 0.006512, 1.0, 0.05448, 0.0185, 0.006512, 1.0, 0.05448, 0.0185, 0.006512, 1.0, 0.05448, 0.0185, 0.006512, 1.0, 0.05448, 0.0185, 0.006512, 1.0, 0.05286, 0.0185, 0.006512, 1.0, 0.05448, 0.0185, 0.006512, 1.0, 0.05448, 0.0185, 0.006512, 1.0, 0.0, 0.0, 0.0, 1.0, 0.0, 0.0, 0.0, 1.0, 0.05286, 0.0185, 0.006512, 1.0, 0.05448, 0.0185, 0.006512, 1.0, 0.05448, 0.0185, 0.006512, 1.0, 0.05448, 0.0185, 0.006512, 1.0, 0.05448, 0.0185, 0.006512, 1.0, 0.05448, 0.0185, 0.006512, 1.0, 0.05448, 0.0185, 0.006512, 1.0, 0.05448, 0.0185, 0.006512, 1.0, 0.05448, 0.0185, 0.006512, 1.0, 0.05448, 0.0185, 0.006512, 1.0, 0.05448, 0.0185, 0.006512, 1.0, 0.05448, 0.0185, 0.006512, 1.0, 0.05448, 0.0185, 0.006512, 1.0, 0.05448, 0.0185, 0.006512, 1.0, 0.05448, 0.0185, 0.006512, 1.0, 0.05448, 0.0185, 0.006512, 1.0, 0.05448, 0.0185, 0.006512, 1.0, 0.05448, 0.0185, 0.006512, 1.0, 0.05448, 0.0185, 0.006512, 1.0, 0.0, 0.0, 0.0, 1.0, 0.0, 0.0, 0.0, 1.0, 0.0, 0.0, 0.0, 1.0, 0.02732, 0.01033, 0.004391, 1.0, 0.0, 0.0, 0.0, 1.0, 0.0, 0.0, 0.0, 1.0, 0.05448, 0.0185, 0.006512, 1.0, 0.05448, 0.0185, 0.006512, 1.0, 0.05448, 0.0185, 0.006512, 1.0, 0.05448, 0.0185, 0.006512, 1.0, 0.05448, 0.0185, 0.006512, 1.0, 0.05448, 0.0185, 0.006512, 1.0, 0.05448, 0.0185, 0.006512, 1.0, 0.05448, 0.0185, 0.006512, 1.0, 0.0, 0.0, 0.0, 1.0, 0.0, 0.0, 0.0, 1.0, 0.0, 0.0, 0.0, 1.0, 0.0, 0.0, 0.0, 1.0, 0.05448, 0.0185, 0.006512, 1.0, 0.05448, 0.0185, 0.006512, 1.0, 0.05448, 0.0185, 0.006512, 1.0, 0.05448, 0.0185, 0.006512, 1.0, 0.0, 0.0, 0.0, 1.0, 0.0, 0.0, 0.0, 1.0, 0.0, 0.0, 0.0, 1.0, 0.0, 0.0, 0.0, 1.0, 0.0, 0.0, 0.0, 1.0, 0.0, 0.0, 0.0, 1.0, 0.0, 0.0, 0.0, 1.0, 0.0, 0.0, 0.0, 1.0, 0.0, 0.0, 0.0, 1.0, 0.0, 0.0, 0.0, 1.0, 0.0, 0.0, 0.0, 1.0, 0.0, 0.0, 0.0, 1.0, 0.05448, 0.0185, 0.006512, 1.0, 0.05448, 0.0185, 0.006512, 1.0, 0.05448, 0.0185, 0.006512, 1.0, 0.05613, 0.01938, 0.006995, 1.0, 0.05448, 0.0185, 0.006512, 1.0, 0.05448, 0.0185, 0.006512, 1.0, 0.05448, 0.0185, 0.006512, 1.0, 0.05448, 0.0185, 0.006512, 1.0, 0.05448, 0.0185, 0.006512, 1.0, 0.05448, 0.0185, 0.006512, 1.0, 0.05448, 0.0185, 0.006512, 1.0, 0.05448, 0.0185, 0.006512, 1.0, 0.05448, 0.0185, 0.006512, 1.0, 0.05448, 0.0185, 0.006512, 1.0, 0.05448, 0.0185, 0.006512, 1.0, 0.05448, 0.0185, 0.006512, 1.0, 0.05448, 0.0185, 0.006512, 1.0, 0.05448, 0.0185, 0.006512, 1.0, 0.05448, 0.0185, 0.006512, 1.0, 0.05448, 0.0185, 0.006512, 1.0, 0.05448, 0.0185, 0.006512, 1.0, 0.05448, 0.0185, 0.006512, 1.0, 0.05448, 0.0185, 0.006512, 1.0, 0.05448, 0.0185, 0.006512, 1.0, 0.05448, 0.0185, 0.006512, 1.0, 0.05448, 0.0185, 0.006512, 1.0, 0.05448, 0.0185, 0.006512, 1.0, 0.05448, 0.0185, 0.006512, 1.0, 0.05448, 0.0185, 0.006512, 1.0, 0.05448, 0.0185, 0.006512, 1.0, 0.05448, 0.0185, 0.006512, 1.0, 0.05448, 0.0185, 0.006512, 1.0, 0.05448, 0.0185, 0.006512, 1.0, 0.05448, 0.0185, 0.006512, 1.0, 0.05448, 0.0185, 0.006512, 1.0, 0.05448, 0.0185, 0.006512, 1.0, 0.05448, 0.0185, 0.006512, 1.0, 0.05448, 0.0185, 0.006512, 1.0, 0.05448, 0.0185, 0.006512, 1.0, 0.05448, 0.0185, 0.006512, 1.0, 0.05448, 0.0185, 0.006512, 1.0, 0.05448, 0.0185, 0.006512, 1.0, 0.05448, 0.0185, 0.006512, 1.0, 0.05448, 0.0185, 0.006512, 1.0, 0.05448, 0.0185, 0.006512, 1.0, 0.05448, 0.0185, 0.006512, 1.0, 0.05448, 0.0185, 0.006512, 1.0, 0.05448, 0.0185, 0.006512, 1.0, 0.05448, 0.0185, 0.006512, 1.0, 0.05448, 0.0185, 0.006512, 1.0, 0.05448, 0.0185, 0.006512, 1.0, 0.05448, 0.0185, 0.006512, 1.0, 0.05448, 0.0185, 0.006512, 1.0, 0.05448, 0.0185, 0.006512, 1.0, 0.05448, 0.0185, 0.006512, 1.0, 0.05448, 0.0185, 0.006512, 1.0, 0.0, 0.0, 0.0, 1.0, 0.0, 0.0, 0.0, 1.0, 0.0, 0.0, 0.0, 1.0, 0.0, 0.0, 0.0, 1.0, 0.05448, 0.0185, 0.006512, 1.0, 0.05448, 0.0185, 0.006512, 1.0, 0.05448, 0.0185, 0.006512, 1.0, 0.05448, 0.0185, 0.006512, 1.0, 0.05448, 0.0185, 0.006512, 1.0, 0.05448, 0.0185, 0.006512, 1.0, 0.05448, 0.0185, 0.006512, 1.0, 0.05448, 0.0185, 0.006512, 1.0, 0.05448, 0.0185, 0.006512, 1.0, 0.05448, 0.0185, 0.006512, 1.0, 0.05448, 0.0185, 0.006512, 1.0, 0.05448, 0.0185, 0.006512, 1.0, 0.05448, 0.0185, 0.006512, 1.0, 0.05448, 0.0185, 0.006512, 1.0, 0.05448, 0.0185, 0.006512, 1.0, 0.05448, 0.0185, 0.006512, 1.0, 0.05448, 0.0185, 0.006512, 1.0, 0.05448, 0.0185, 0.006512, 1.0, 0.05448, 0.0185, 0.006512, 1.0, 0.05448, 0.0185, 0.006512, 1.0, 0.0, 0.0, 0.0, 1.0, 0.0, 0.0, 0.0, 1.0, 0.0, 0.0, 0.0, 1.0, 0.0, 0.0, 0.0, 1.0, 0.0, 0.0, 0.0, 1.0, 0.0, 0.0, 0.0, 1.0, 0.0, 0.0, 0.0, 1.0, 0.0, 0.0, 0.0, 1.0, 0.05448, 0.0185, 0.006512, 1.0, 0.05448, 0.0185, 0.006512, 1.0, 0.05448, 0.0185, 0.006512, 1.0, 0.05448, 0.0185, 0.006512, 1.0, 0.0, 0.0, 0.0, 1.0, 0.0, 0.0, 0.0, 1.0, 0.0, 0.0, 0.0, 1.0, 0.0, 0.0, 0.0, 1.0, 0.0, 0.0, 0.0, 1.0, 0.0, 0.0, 0.0, 1.0, 0.0, 0.0, 0.0, 1.0, 0.0, 0.0, 0.0, 1.0, 0.05448, 0.0185, 0.006512, 1.0, 0.05448, 0.0185, 0.006512, 1.0, 0.02732, 0.009721, 0.004025, 1.0, 0.0356, 0.01298, 0.005182, 1.0, 0.05448, 0.0185, 0.006512, 1.0, 0.05448, 0.0185, 0.006512, 1.0, 0.05448, 0.0185, 0.006512, 1.0, 0.05448, 0.0185, 0.006512, 1.0, 0.05448, 0.0185, 0.006512, 1.0, 0.05448, 0.0185, 0.006512, 1.0, 0.05448, 0.0185, 0.006512, 1.0, 0.05448, 0.0185, 0.006512, 1.0, 0.05448, 0.0185, 0.006512, 1.0, 0.05448, 0.0185, 0.006512, 1.0, 0.0356, 0.01298, 0.005182, 1.0, 0.04374, 0.01521, 0.005605, 1.0, 0.0356, 0.01298, 0.005182, 1.0, 0.02732, 0.009721, 0.004025, 1.0, 0.0, 0.0, 0.0, 1.0, 0.0, 0.0, 0.0, 1.0, 0.05448, 0.0185, 0.006512, 1.0, 0.05448, 0.0185, 0.006512, 1.0, 0.05448, 0.0185, 0.006512, 1.0, 0.05448, 0.0185, 0.006512, 1.0, 0.05448, 0.0185, 0.006512, 1.0, 0.05448, 0.0185, 0.006512, 1.0, 0.05448, 0.0185, 0.006512, 1.0, 0.05448, 0.0185, 0.006512, 1.0, 0.04374, 0.01521, 0.005605, 1.0, 0.0356, 0.01298, 0.005182, 1.0, 0.0, 0.0, 0.0, 1.0, 0.0, 0.0, 0.0, 1.0, 0.05448, 0.0185, 0.006512, 1.0, 0.05448, 0.0185, 0.006512, 1.0, 0.05448, 0.0185, 0.006512, 1.0, 0.05448, 0.0185, 0.006512, 1.0, 0.0, 0.0, 0.0, 1.0, 0.0, 0.0, 0.0, 1.0, 0.0, 0.0, 0.0, 1.0, 0.0, 0.0, 0.0, 1.0, 0.05448, 0.0185, 0.006512, 1.0, 0.05448, 0.0185, 0.006512, 1.0, 0.05448, 0.0185, 0.006512, 1.0, 0.05448, 0.0185, 0.006512, 1.0, 0.0, 0.0, 0.0, 1.0, 0.0, 0.0, 0.0, 1.0, 0.0, 0.0, 0.0, 1.0, 0.0, 0.0, 0.0, 1.0])
me_cube_001.materials.append(mat_log)
me_cube_001.use_remesh_preserve_volume = False
me_cube_001.use_remesh_preserve_attributes = False
me_cube_001.use_mirror_vertex_groups = False
me_cube_001.update()

# ---- objects
ob_leaves = bpy.data.objects.new('Leaves', me_icosphere)
ob_log = bpy.data.objects.new('Log', me_cube_001)

# ---- transforms, parenting, visibility, modifiers, constraints
ob_leaves.location = (5.96e-08, 0.0, -1.192e-07)
ob_leaves.scale = (0.4844, 0.4844, 0.4844)
ob_leaves.lineart.crease_threshold = 0.0
ob_log.location = (0.0, 0.0, 0.0)
ob_log.scale = (0.05078, 0.05078, 0.05078)
ob_log.lineart.crease_threshold = 0.0

# ---- collection membership
col_collection_1.objects.link(ob_leaves)
col_collection_1.objects.link(ob_log)

# ---- scene / render settings (as saved in the file)
scene.frame_start = 1; scene.frame_end = 250; scene.frame_set(1)
scene.render.engine = 'BLENDER_EEVEE_NEXT'
scene.render.resolution_percentage = 50
scene.render.dither_intensity = 0.0
scene.cycles.use_denoising = False
scene.cycles.samples = 10
scene.cycles.sampling_pattern = 'TABULATED_SOBOL'
scene.cycles.light_sampling_threshold = 0.0
scene.cycles.use_adaptive_sampling = False
scene.cycles.use_light_tree = False
scene.cycles.blur_glossy = 0.0
scene.cycles.pixel_filter_type = 'GAUSSIAN'
scene.cycles.sample_clamp_indirect = 0.0
scene.view_settings.view_transform = 'Standard'
bpy.context.view_layer.update()

# ---- added for rendering (the .blend has no active camera and no usable light): camera, sun
cam_auto = bpy.data.cameras.new('AutoCamera')
cam_auto.lens = 50.0
cam_auto.sensor_width = 36.0
cam_auto.clip_end = 1000.0
ob_auto_camera = bpy.data.objects.new('AutoCamera', cam_auto)
scene.collection.objects.link(ob_auto_camera)
ob_auto_camera.location = (3.46045, -3.74715, 3.84466)
ob_auto_camera.rotation_euler = (1.09748, -7.21219e-08, 0.694738)
scene.camera = ob_auto_camera
light_auto_sun = bpy.data.lights.new('AutoSun', 'SUN')
light_auto_sun.energy = 3.0
light_auto_sun.angle = 0.0523599
ob_auto_sun = bpy.data.objects.new('AutoSun', light_auto_sun)
scene.collection.objects.link(ob_auto_sun)
ob_auto_sun.rotation_euler = (0.872665, 0.174533, 0.523599)
bpy.context.view_layer.update()
